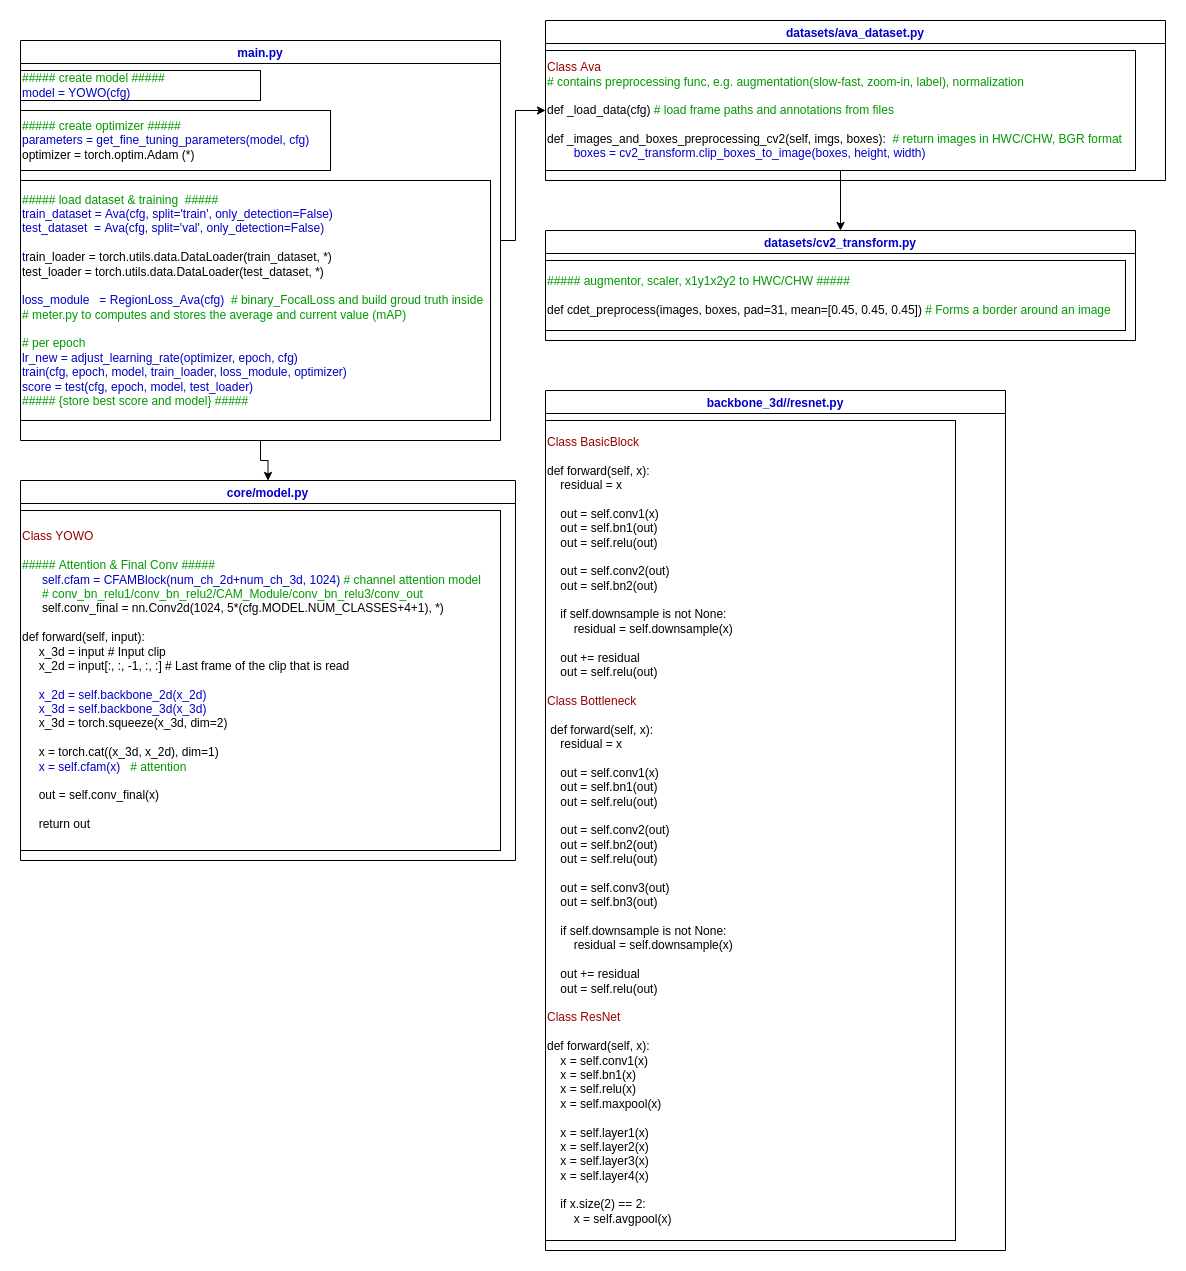

The diagram above was exported from draw.io. Its source (the exported page's mxGraphModel, read from the mxfile embedded in the PNG):
<mxGraphModel dx="1054" dy="720" grid="1" gridSize="10" guides="1" tooltips="1" connect="1" arrows="1" fold="1" page="1" pageScale="1" pageWidth="850" pageHeight="1100" math="0" shadow="0">
  <root>
    <mxCell id="0" />
    <mxCell id="1" parent="0" />
    <mxCell id="s_7NhuDoVrrTPyYPx8Ee-21" style="edgeStyle=orthogonalEdgeStyle;rounded=0;orthogonalLoop=1;jettySize=auto;html=1;exitX=1;exitY=0.5;exitDx=0;exitDy=0;entryX=0;entryY=0.5;entryDx=0;entryDy=0;fontColor=#009900;" edge="1" parent="1" source="s_7NhuDoVrrTPyYPx8Ee-2" target="s_7NhuDoVrrTPyYPx8Ee-11">
      <mxGeometry relative="1" as="geometry">
        <Array as="points">
          <mxPoint x="650" y="320" />
          <mxPoint x="650" y="190" />
        </Array>
      </mxGeometry>
    </mxCell>
    <mxCell id="s_7NhuDoVrrTPyYPx8Ee-22" style="edgeStyle=orthogonalEdgeStyle;rounded=0;orthogonalLoop=1;jettySize=auto;html=1;fontColor=#009900;" edge="1" parent="1" source="s_7NhuDoVrrTPyYPx8Ee-2" target="s_7NhuDoVrrTPyYPx8Ee-19">
      <mxGeometry relative="1" as="geometry" />
    </mxCell>
    <mxCell id="s_7NhuDoVrrTPyYPx8Ee-2" value="main.py" style="swimlane;fontColor=#0000CC;" vertex="1" parent="1">
      <mxGeometry x="155" y="120" width="480" height="400" as="geometry" />
    </mxCell>
    <mxCell id="s_7NhuDoVrrTPyYPx8Ee-3" value="&lt;span style=&quot;color: rgb(0, 153, 0);&quot;&gt;#####&amp;nbsp;&lt;/span&gt;&lt;span style=&quot;color: rgb(0, 153, 0); background-color: initial;&quot;&gt;create model&amp;nbsp;&lt;/span&gt;&lt;span style=&quot;color: rgb(0, 153, 0);&quot;&gt;#####&lt;/span&gt;&lt;span style=&quot;color: rgb(0, 153, 0);&quot;&gt;&lt;br&gt;&lt;/span&gt;&lt;div style=&quot;&quot;&gt;&lt;span style=&quot;background-color: initial;&quot;&gt;model = YOWO(cfg)&lt;/span&gt;&lt;/div&gt;" style="whiteSpace=wrap;html=1;fontColor=#0000CC;align=left;" vertex="1" parent="s_7NhuDoVrrTPyYPx8Ee-2">
      <mxGeometry y="30" width="240" height="30" as="geometry" />
    </mxCell>
    <mxCell id="s_7NhuDoVrrTPyYPx8Ee-8" value="&lt;span style=&quot;color: rgb(0, 153, 0);&quot;&gt;#####&lt;/span&gt;&lt;font color=&quot;#009900&quot;&gt;&amp;nbsp;create optimizer&amp;nbsp;&lt;/font&gt;&lt;span style=&quot;color: rgb(0, 153, 0);&quot;&gt;#####&lt;/span&gt;&lt;font color=&quot;#009900&quot;&gt;&lt;br&gt;&lt;/font&gt;parameters = get_fine_tuning_parameters(model, cfg)&lt;br&gt;&lt;font color=&quot;#000000&quot;&gt;optimizer =&amp;nbsp;torch.optim.Adam (*)&lt;/font&gt;" style="whiteSpace=wrap;html=1;fontColor=#0000CC;align=left;" vertex="1" parent="s_7NhuDoVrrTPyYPx8Ee-2">
      <mxGeometry y="70" width="310" height="60" as="geometry" />
    </mxCell>
    <mxCell id="s_7NhuDoVrrTPyYPx8Ee-9" value="&lt;span style=&quot;color: rgb(0, 153, 0);&quot;&gt;#####&amp;nbsp;&lt;/span&gt;&lt;font color=&quot;#009900&quot;&gt;load dataset &amp;amp; training&amp;nbsp;&lt;/font&gt;&lt;span style=&quot;color: rgb(0, 153, 0);&quot;&gt;&amp;nbsp;#####&lt;/span&gt;&lt;font color=&quot;#009900&quot;&gt;&lt;br&gt;&lt;/font&gt;train_dataset = Ava(cfg, split='train', only_detection=False)&lt;br&gt;test_dataset&amp;nbsp; = Ava(cfg, split='val', only_detection=False)&lt;br&gt;&lt;br&gt;&lt;div&gt;t&lt;font color=&quot;#000000&quot;&gt;rain_loader = torch.utils.data.DataLoader(train_dataset, *)&lt;/font&gt;&lt;/div&gt;&lt;div&gt;&lt;font color=&quot;#000000&quot;&gt;test_loader = torch.utils.data.DataLoader(test_dataset, *)&lt;/font&gt;&lt;br&gt;&lt;/div&gt;&lt;div&gt;&lt;br&gt;&lt;/div&gt;&lt;div&gt;loss_module&amp;nbsp; &amp;nbsp;= RegionLoss_Ava(cfg)&amp;nbsp; &lt;font color=&quot;#009900&quot;&gt;# binary_FocalLoss and build groud truth inside&amp;nbsp;&lt;/font&gt;&lt;br&gt;&lt;/div&gt;&lt;font color=&quot;#009900&quot;&gt;# meter.py to computes and stores the average and current value (mAP)&lt;/font&gt;&lt;div&gt;&lt;br&gt;&lt;/div&gt;&lt;div&gt;&lt;font color=&quot;#009900&quot;&gt;# per epoch&lt;/font&gt;&lt;/div&gt;&lt;div&gt;lr_new = adjust_learning_rate(optimizer, epoch, cfg)&lt;br&gt;&lt;/div&gt;&lt;div&gt;train(cfg, epoch, model, train_loader, loss_module, optimizer)&lt;br&gt;&lt;/div&gt;&lt;div&gt;score = test(cfg, epoch, model, test_loader)&lt;br&gt;&lt;/div&gt;&lt;span style=&quot;color: rgb(0, 153, 0);&quot;&gt;#####&amp;nbsp;&lt;/span&gt;&lt;span style=&quot;color: rgb(0, 153, 0); background-color: initial;&quot;&gt;{store best score and model}&amp;nbsp;&lt;/span&gt;&lt;span style=&quot;color: rgb(0, 153, 0);&quot;&gt;#####&lt;/span&gt;&lt;span style=&quot;color: rgb(0, 153, 0);&quot;&gt;&lt;br&gt;&lt;/span&gt;" style="whiteSpace=wrap;html=1;fontColor=#0000CC;align=left;" vertex="1" parent="s_7NhuDoVrrTPyYPx8Ee-2">
      <mxGeometry y="140" width="470" height="240" as="geometry" />
    </mxCell>
    <mxCell id="s_7NhuDoVrrTPyYPx8Ee-10" value="datasets/ava_dataset.py" style="swimlane;fontColor=#0000CC;" vertex="1" parent="1">
      <mxGeometry x="680" y="100" width="620" height="160" as="geometry" />
    </mxCell>
    <mxCell id="s_7NhuDoVrrTPyYPx8Ee-11" value="&lt;div style=&quot;&quot;&gt;&lt;font color=&quot;#990000&quot;&gt;Class Ava&lt;/font&gt;&lt;/div&gt;&lt;div style=&quot;&quot;&gt;&lt;font color=&quot;#009900&quot;&gt;# contains preprocessing func, e.g. augmentation(slow-fast, zoom-in, label), normalization&lt;/font&gt;&lt;/div&gt;&lt;div style=&quot;&quot;&gt;&lt;font color=&quot;#000000&quot;&gt;&lt;br&gt;&lt;/font&gt;&lt;/div&gt;&lt;div style=&quot;&quot;&gt;&lt;font color=&quot;#000000&quot;&gt;def _load_data(cfg) &lt;/font&gt;&lt;font color=&quot;#009900&quot;&gt;# load frame paths and annotations from files&lt;/font&gt;&lt;/div&gt;&lt;div style=&quot;&quot;&gt;&lt;font color=&quot;#009900&quot;&gt;&lt;br&gt;&lt;/font&gt;&lt;/div&gt;&lt;div style=&quot;&quot;&gt;&lt;font color=&quot;#000000&quot;&gt;def _images_and_boxes_preprocessing_cv2(self, imgs, boxes):&amp;nbsp; &lt;/font&gt;&lt;font color=&quot;#009900&quot;&gt;# return images in HWC/CHW, BGR format&lt;/font&gt;&lt;br&gt;&lt;/div&gt;&lt;div style=&quot;&quot;&gt;&lt;/div&gt;&lt;span style=&quot;color: rgb(0, 0, 0); white-space: pre;&quot;&gt;&#09;&lt;/span&gt;boxes = cv2_transform.clip_boxes_to_image(boxes, height, width)" style="whiteSpace=wrap;html=1;fontColor=#0000CC;align=left;" vertex="1" parent="s_7NhuDoVrrTPyYPx8Ee-10">
      <mxGeometry y="30" width="590" height="120" as="geometry" />
    </mxCell>
    <mxCell id="s_7NhuDoVrrTPyYPx8Ee-15" value="datasets/cv2_transform.py" style="swimlane;fontColor=#0000CC;" vertex="1" parent="1">
      <mxGeometry x="680" y="310" width="590" height="110" as="geometry" />
    </mxCell>
    <mxCell id="s_7NhuDoVrrTPyYPx8Ee-16" value="&lt;span style=&quot;color: rgb(0, 153, 0);&quot;&gt;#####&lt;/span&gt;&lt;font color=&quot;#009900&quot;&gt;&amp;nbsp;augmentor, scaler, x1y1x2y2 to HWC/CHW&amp;nbsp;&lt;/font&gt;&lt;span style=&quot;color: rgb(0, 153, 0);&quot;&gt;#####&lt;/span&gt;&lt;font color=&quot;#009900&quot;&gt;&lt;br&gt;&lt;/font&gt;&lt;br&gt;&lt;font color=&quot;#000000&quot;&gt;def cdet_preprocess(images, boxes, pad=31, mean=[0.45, 0.45, 0.45]) &lt;/font&gt;&lt;font color=&quot;#009900&quot;&gt;#&amp;nbsp;Forms a border around an image&lt;/font&gt;" style="whiteSpace=wrap;html=1;fontColor=#0000CC;align=left;" vertex="1" parent="s_7NhuDoVrrTPyYPx8Ee-15">
      <mxGeometry y="30" width="580" height="70" as="geometry" />
    </mxCell>
    <mxCell id="s_7NhuDoVrrTPyYPx8Ee-18" value="" style="endArrow=classic;html=1;rounded=0;fontColor=#009900;exitX=0.5;exitY=1;exitDx=0;exitDy=0;entryX=0.5;entryY=0;entryDx=0;entryDy=0;" edge="1" parent="1" source="s_7NhuDoVrrTPyYPx8Ee-11" target="s_7NhuDoVrrTPyYPx8Ee-15">
      <mxGeometry width="50" height="50" relative="1" as="geometry">
        <mxPoint x="810" y="250" as="sourcePoint" />
        <mxPoint x="860" y="200" as="targetPoint" />
      </mxGeometry>
    </mxCell>
    <mxCell id="s_7NhuDoVrrTPyYPx8Ee-19" value="core/model.py" style="swimlane;fontColor=#0000CC;" vertex="1" parent="1">
      <mxGeometry x="155" y="560" width="495" height="380" as="geometry" />
    </mxCell>
    <mxCell id="s_7NhuDoVrrTPyYPx8Ee-20" value="&lt;div&gt;&lt;font color=&quot;#990000&quot;&gt;Class YOWO&lt;/font&gt;&lt;/div&gt;&lt;div&gt;&lt;font color=&quot;#990000&quot;&gt;&lt;br&gt;&lt;/font&gt;&lt;/div&gt;&lt;div&gt;&lt;div style=&quot;&quot;&gt;&lt;font color=&quot;#009900&quot;&gt;##### Attention &amp;amp; Final Conv #####&lt;/font&gt;&lt;/div&gt;&lt;div style=&quot;&quot;&gt;&lt;span style=&quot;color: rgb(153, 0, 0);&quot;&gt;&amp;nbsp; &amp;nbsp; &amp;nbsp; &lt;/span&gt;self.cfam = CFAMBlock(num_ch_2d+num_ch_3d, 1024)&amp;nbsp;&lt;span style=&quot;color: rgb(0, 153, 0); background-color: initial;&quot;&gt;# channel attention model&lt;/span&gt;&lt;/div&gt;&lt;div style=&quot;&quot;&gt;&lt;span style=&quot;color: rgb(0, 153, 0); background-color: initial;&quot;&gt;&amp;nbsp; &amp;nbsp; &amp;nbsp; # conv_bn_relu1/&lt;/span&gt;&lt;span style=&quot;color: rgb(0, 153, 0); background-color: initial;&quot;&gt;conv_bn_relu2/CAM_Module/&lt;/span&gt;&lt;span style=&quot;color: rgb(0, 153, 0); background-color: initial;&quot;&gt;conv_bn_relu3/conv_out&lt;/span&gt;&lt;/div&gt;&lt;div style=&quot;&quot;&gt;&lt;span style=&quot;color: rgb(153, 0, 0);&quot;&gt;&amp;nbsp; &amp;nbsp; &amp;nbsp; &lt;/span&gt;&lt;font color=&quot;#000000&quot;&gt;self.conv_final = nn.Conv2d(1024, 5*(cfg.MODEL.NUM_CLASSES+4+1), *)&lt;/font&gt;&lt;/div&gt;&lt;/div&gt;&lt;div&gt;&lt;font color=&quot;#990000&quot;&gt;&lt;br&gt;&lt;/font&gt;&lt;/div&gt;&lt;div style=&quot;&quot;&gt;&lt;font color=&quot;#000000&quot;&gt;def forward(self, input):&lt;/font&gt;&lt;/div&gt;&lt;div style=&quot;&quot;&gt;&lt;font color=&quot;#000000&quot;&gt;&amp;nbsp; &amp;nbsp; &amp;nbsp;x_3d = input # Input clip&lt;/font&gt;&lt;/div&gt;&lt;div style=&quot;&quot;&gt;&lt;font color=&quot;#000000&quot;&gt;&amp;nbsp; &amp;nbsp; &amp;nbsp;x_2d = input[:, :, -1, :, :] # Last frame of the clip that is read&lt;/font&gt;&lt;/div&gt;&lt;div style=&quot;&quot;&gt;&lt;font color=&quot;#000000&quot;&gt;&lt;br&gt;&lt;/font&gt;&lt;/div&gt;&lt;div style=&quot;&quot;&gt;&lt;font color=&quot;#000000&quot;&gt;&amp;nbsp; &amp;nbsp; &lt;/font&gt;&amp;nbsp;x_2d = self.backbone_2d(x_2d)&lt;/div&gt;&lt;div style=&quot;&quot;&gt;&lt;font color=&quot;#000000&quot;&gt;&amp;nbsp; &amp;nbsp; &amp;nbsp;&lt;/font&gt;x_3d = self.backbone_3d(x_3d)&lt;/div&gt;&lt;div style=&quot;&quot;&gt;&lt;font color=&quot;#000000&quot;&gt;&amp;nbsp; &amp;nbsp; &amp;nbsp;x_3d = torch.squeeze(x_3d, dim=2)&lt;/font&gt;&lt;/div&gt;&lt;div style=&quot;&quot;&gt;&lt;font color=&quot;#000000&quot;&gt;&lt;br&gt;&lt;/font&gt;&lt;/div&gt;&lt;div style=&quot;&quot;&gt;&lt;font color=&quot;#000000&quot;&gt;&amp;nbsp; &amp;nbsp; &amp;nbsp;x = torch.cat((x_3d, x_2d), dim=1)&lt;/font&gt;&lt;/div&gt;&lt;div style=&quot;&quot;&gt;&lt;font color=&quot;#000000&quot;&gt;&amp;nbsp; &amp;nbsp; &amp;nbsp;&lt;/font&gt;x = self.cfam(x)&amp;nbsp; &amp;nbsp;&lt;font color=&quot;#009900&quot;&gt;# attention&lt;/font&gt;&lt;/div&gt;&lt;div style=&quot;&quot;&gt;&lt;font color=&quot;#000000&quot;&gt;&lt;br&gt;&lt;/font&gt;&lt;/div&gt;&lt;div style=&quot;&quot;&gt;&lt;font color=&quot;#000000&quot;&gt;&amp;nbsp; &amp;nbsp; &amp;nbsp;out = self.conv_final(x)&lt;/font&gt;&lt;/div&gt;&lt;div style=&quot;&quot;&gt;&lt;font color=&quot;#000000&quot;&gt;&lt;br&gt;&lt;/font&gt;&lt;/div&gt;&lt;font color=&quot;#000000&quot;&gt;&lt;span style=&quot;background-color: initial;&quot;&gt;&amp;nbsp; &amp;nbsp; &amp;nbsp;return out&lt;/span&gt;&amp;nbsp;&lt;/font&gt;" style="whiteSpace=wrap;html=1;fontColor=#0000CC;align=left;" vertex="1" parent="s_7NhuDoVrrTPyYPx8Ee-19">
      <mxGeometry y="30" width="480" height="340" as="geometry" />
    </mxCell>
    <mxCell id="s_7NhuDoVrrTPyYPx8Ee-23" value="backbone_3d//resnet.py" style="swimlane;fontColor=#0000CC;" vertex="1" parent="1">
      <mxGeometry x="680" y="470" width="460" height="860" as="geometry" />
    </mxCell>
    <mxCell id="s_7NhuDoVrrTPyYPx8Ee-24" value="&lt;div&gt;&lt;font color=&quot;#990000&quot;&gt;Class BasicBlock&lt;/font&gt;&lt;/div&gt;&lt;div&gt;&lt;font color=&quot;#990000&quot;&gt;&lt;br&gt;&lt;/font&gt;&lt;/div&gt;&lt;div&gt;&lt;div style=&quot;&quot;&gt;&lt;font color=&quot;#000000&quot;&gt;def forward(self, x):&lt;/font&gt;&lt;/div&gt;&lt;div style=&quot;&quot;&gt;&lt;font color=&quot;#000000&quot;&gt;&amp;nbsp; &amp;nbsp; residual = x&lt;/font&gt;&lt;/div&gt;&lt;div style=&quot;&quot;&gt;&lt;font color=&quot;#000000&quot;&gt;&lt;br&gt;&lt;/font&gt;&lt;/div&gt;&lt;div style=&quot;&quot;&gt;&lt;font color=&quot;#000000&quot;&gt;&amp;nbsp; &amp;nbsp; out = self.conv1(x)&lt;/font&gt;&lt;/div&gt;&lt;div style=&quot;&quot;&gt;&lt;font color=&quot;#000000&quot;&gt;&amp;nbsp; &amp;nbsp; out = self.bn1(out)&lt;/font&gt;&lt;/div&gt;&lt;div style=&quot;&quot;&gt;&lt;font color=&quot;#000000&quot;&gt;&amp;nbsp; &amp;nbsp; out = self.relu(out)&lt;/font&gt;&lt;/div&gt;&lt;div style=&quot;&quot;&gt;&lt;font color=&quot;#000000&quot;&gt;&lt;br&gt;&lt;/font&gt;&lt;/div&gt;&lt;div style=&quot;&quot;&gt;&lt;font color=&quot;#000000&quot;&gt;&amp;nbsp; &amp;nbsp; out = self.conv2(out)&lt;/font&gt;&lt;/div&gt;&lt;div style=&quot;&quot;&gt;&lt;font color=&quot;#000000&quot;&gt;&amp;nbsp; &amp;nbsp; out = self.bn2(out)&lt;/font&gt;&lt;/div&gt;&lt;div style=&quot;&quot;&gt;&lt;font color=&quot;#000000&quot;&gt;&lt;br&gt;&lt;/font&gt;&lt;/div&gt;&lt;div style=&quot;&quot;&gt;&lt;font color=&quot;#000000&quot;&gt;&amp;nbsp; &amp;nbsp; if self.downsample is not None:&lt;/font&gt;&lt;/div&gt;&lt;div style=&quot;&quot;&gt;&lt;font color=&quot;#000000&quot;&gt;&amp;nbsp; &amp;nbsp; &amp;nbsp; &amp;nbsp; residual = self.downsample(x)&lt;/font&gt;&lt;/div&gt;&lt;div style=&quot;&quot;&gt;&lt;font color=&quot;#000000&quot;&gt;&lt;br&gt;&lt;/font&gt;&lt;/div&gt;&lt;div style=&quot;&quot;&gt;&lt;font color=&quot;#000000&quot;&gt;&amp;nbsp; &amp;nbsp; out += residual&lt;/font&gt;&lt;/div&gt;&lt;div style=&quot;&quot;&gt;&lt;font color=&quot;#000000&quot;&gt;&amp;nbsp; &amp;nbsp; out = self.relu(out)&lt;/font&gt;&lt;/div&gt;&lt;div style=&quot;&quot;&gt;&lt;br&gt;&lt;/div&gt;&lt;/div&gt;&lt;div&gt;&lt;div style=&quot;&quot;&gt;&lt;font color=&quot;#990000&quot;&gt;Class&amp;nbsp;Bottleneck&lt;/font&gt;&lt;/div&gt;&lt;div style=&quot;&quot;&gt;&lt;br&gt;&lt;/div&gt;&lt;div style=&quot;&quot;&gt;&amp;nbsp;&lt;span style=&quot;background-color: initial;&quot;&gt;&lt;font color=&quot;#000000&quot;&gt;def forward(self, x):&lt;/font&gt;&lt;/span&gt;&lt;/div&gt;&lt;div&gt;&lt;font color=&quot;#000000&quot;&gt;&amp;nbsp; &amp;nbsp; residual = x&lt;/font&gt;&lt;/div&gt;&lt;div&gt;&lt;font color=&quot;#000000&quot;&gt;&lt;br&gt;&lt;/font&gt;&lt;/div&gt;&lt;div&gt;&lt;font color=&quot;#000000&quot;&gt;&amp;nbsp; &amp;nbsp; out = self.conv1(x)&lt;/font&gt;&lt;/div&gt;&lt;div&gt;&lt;font color=&quot;#000000&quot;&gt;&amp;nbsp; &amp;nbsp; out = self.bn1(out)&lt;/font&gt;&lt;/div&gt;&lt;div&gt;&lt;font color=&quot;#000000&quot;&gt;&amp;nbsp; &amp;nbsp; out = self.relu(out)&lt;/font&gt;&lt;/div&gt;&lt;div&gt;&lt;font color=&quot;#000000&quot;&gt;&lt;br&gt;&lt;/font&gt;&lt;/div&gt;&lt;div&gt;&lt;font color=&quot;#000000&quot;&gt;&amp;nbsp; &amp;nbsp; out = self.conv2(out)&lt;/font&gt;&lt;/div&gt;&lt;div&gt;&lt;font color=&quot;#000000&quot;&gt;&amp;nbsp; &amp;nbsp; out = self.bn2(out)&lt;/font&gt;&lt;/div&gt;&lt;div&gt;&lt;font color=&quot;#000000&quot;&gt;&amp;nbsp; &amp;nbsp; out = self.relu(out)&lt;/font&gt;&lt;/div&gt;&lt;div&gt;&lt;font color=&quot;#000000&quot;&gt;&lt;br&gt;&lt;/font&gt;&lt;/div&gt;&lt;div&gt;&lt;font color=&quot;#000000&quot;&gt;&amp;nbsp; &amp;nbsp; out = self.conv3(out)&lt;/font&gt;&lt;/div&gt;&lt;div&gt;&lt;font color=&quot;#000000&quot;&gt;&amp;nbsp; &amp;nbsp; out = self.bn3(out)&lt;/font&gt;&lt;/div&gt;&lt;div&gt;&lt;font color=&quot;#000000&quot;&gt;&lt;br&gt;&lt;/font&gt;&lt;/div&gt;&lt;div&gt;&lt;font color=&quot;#000000&quot;&gt;&amp;nbsp; &amp;nbsp; if self.downsample is not None:&lt;/font&gt;&lt;/div&gt;&lt;div&gt;&lt;font color=&quot;#000000&quot;&gt;&amp;nbsp; &amp;nbsp; &amp;nbsp; &amp;nbsp; residual = self.downsample(x)&lt;/font&gt;&lt;/div&gt;&lt;div&gt;&lt;font color=&quot;#000000&quot;&gt;&lt;br&gt;&lt;/font&gt;&lt;/div&gt;&lt;div&gt;&lt;font color=&quot;#000000&quot;&gt;&amp;nbsp; &amp;nbsp; out += residual&lt;/font&gt;&lt;/div&gt;&lt;div&gt;&lt;font color=&quot;#000000&quot;&gt;&amp;nbsp; &amp;nbsp; out = self.relu(out)&lt;/font&gt;&lt;/div&gt;&lt;div&gt;&lt;br&gt;&lt;/div&gt;&lt;/div&gt;&lt;div&gt;&lt;font color=&quot;#990000&quot;&gt;Class&amp;nbsp;ResNet&lt;/font&gt;&lt;/div&gt;&lt;div&gt;&lt;br&gt;&lt;/div&gt;&lt;div&gt;&lt;div&gt;&lt;font color=&quot;#000000&quot;&gt;def forward(self, x):&lt;/font&gt;&lt;/div&gt;&lt;div&gt;&lt;font color=&quot;#000000&quot;&gt;&amp;nbsp; &amp;nbsp; x = self.conv1(x)&lt;/font&gt;&lt;/div&gt;&lt;div&gt;&lt;font color=&quot;#000000&quot;&gt;&amp;nbsp; &amp;nbsp; x = self.bn1(x)&lt;/font&gt;&lt;/div&gt;&lt;div&gt;&lt;font color=&quot;#000000&quot;&gt;&amp;nbsp; &amp;nbsp; x = self.relu(x)&lt;/font&gt;&lt;/div&gt;&lt;div&gt;&lt;font color=&quot;#000000&quot;&gt;&amp;nbsp; &amp;nbsp; x = self.maxpool(x)&lt;/font&gt;&lt;/div&gt;&lt;div&gt;&lt;font color=&quot;#000000&quot;&gt;&lt;br&gt;&lt;/font&gt;&lt;/div&gt;&lt;div&gt;&lt;font color=&quot;#000000&quot;&gt;&amp;nbsp; &amp;nbsp; x = self.layer1(x)&lt;/font&gt;&lt;/div&gt;&lt;div&gt;&lt;font color=&quot;#000000&quot;&gt;&amp;nbsp; &amp;nbsp; x = self.layer2(x)&lt;/font&gt;&lt;/div&gt;&lt;div&gt;&lt;font color=&quot;#000000&quot;&gt;&amp;nbsp; &amp;nbsp; x = self.layer3(x)&lt;/font&gt;&lt;/div&gt;&lt;div&gt;&lt;font color=&quot;#000000&quot;&gt;&amp;nbsp; &amp;nbsp; x = self.layer4(x)&lt;/font&gt;&lt;/div&gt;&lt;div&gt;&lt;font color=&quot;#000000&quot;&gt;&lt;br&gt;&lt;/font&gt;&lt;/div&gt;&lt;div&gt;&lt;font color=&quot;#000000&quot;&gt;&amp;nbsp; &amp;nbsp; if x.size(2) == 2:&lt;/font&gt;&lt;/div&gt;&lt;div&gt;&lt;font color=&quot;#000000&quot;&gt;&amp;nbsp; &amp;nbsp; &amp;nbsp; &amp;nbsp; x = self.avgpool(x)&lt;/font&gt;&lt;/div&gt;&lt;/div&gt;" style="whiteSpace=wrap;html=1;fontColor=#0000CC;align=left;" vertex="1" parent="s_7NhuDoVrrTPyYPx8Ee-23">
      <mxGeometry y="30" width="410" height="820" as="geometry" />
    </mxCell>
  </root>
</mxGraphModel>